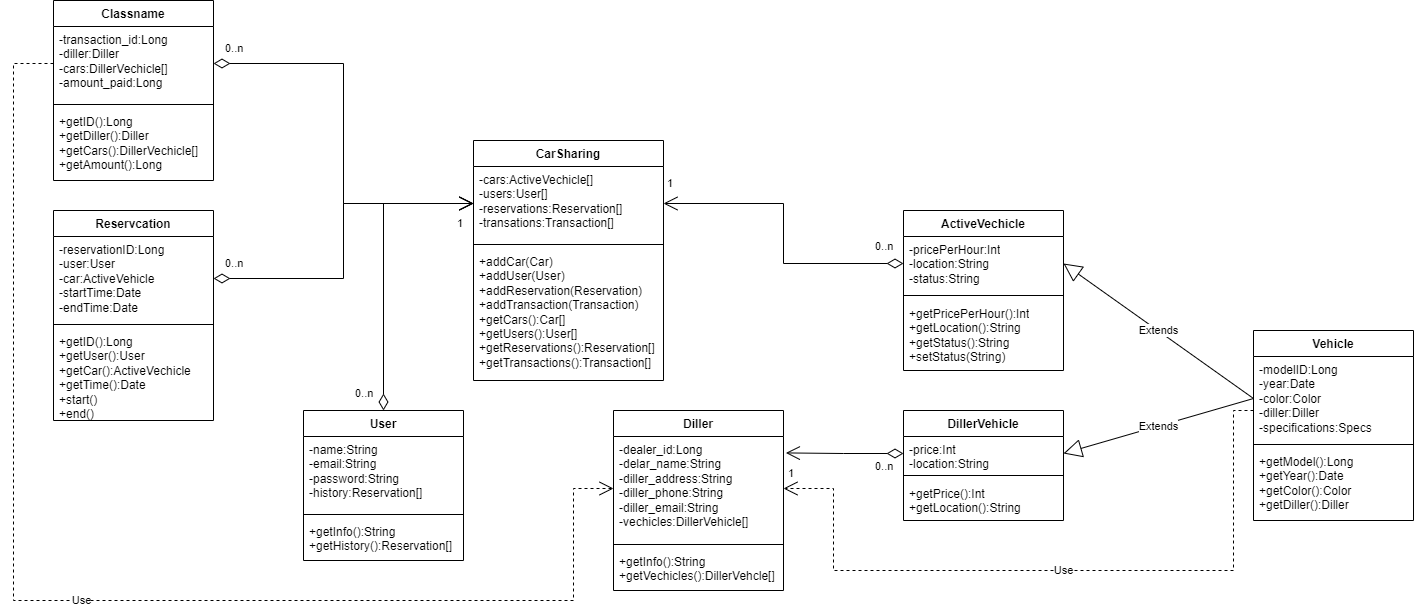

The diagram above was exported from draw.io. Its source (the exported page's mxGraphModel, read from the mxfile embedded in the PNG):
<mxGraphModel dx="3237" dy="2495" grid="1" gridSize="10" guides="1" tooltips="1" connect="1" arrows="1" fold="1" page="1" pageScale="1" pageWidth="850" pageHeight="1100" background="#ffffff" math="0" shadow="0">
  <root>
    <mxCell id="0" />
    <mxCell id="1" parent="0" />
    <mxCell id="5YqO3TPeIOlHDMoxgOhz-5" value="DillerVehicle" style="swimlane;fontStyle=1;align=center;verticalAlign=top;childLayout=stackLayout;horizontal=1;startSize=26;horizontalStack=0;resizeParent=1;resizeParentMax=0;resizeLast=0;collapsible=1;marginBottom=0;whiteSpace=wrap;html=1;" vertex="1" parent="1">
      <mxGeometry x="180" y="160" width="160" height="110" as="geometry" />
    </mxCell>
    <mxCell id="5YqO3TPeIOlHDMoxgOhz-6" value="-price:Int&lt;br&gt;-location:String" style="text;strokeColor=none;fillColor=none;align=left;verticalAlign=top;spacingLeft=4;spacingRight=4;overflow=hidden;rotatable=0;points=[[0,0.5],[1,0.5]];portConstraint=eastwest;whiteSpace=wrap;html=1;" vertex="1" parent="5YqO3TPeIOlHDMoxgOhz-5">
      <mxGeometry y="26" width="160" height="34" as="geometry" />
    </mxCell>
    <mxCell id="5YqO3TPeIOlHDMoxgOhz-7" value="" style="line;strokeWidth=1;fillColor=none;align=left;verticalAlign=middle;spacingTop=-1;spacingLeft=3;spacingRight=3;rotatable=0;labelPosition=right;points=[];portConstraint=eastwest;strokeColor=inherit;" vertex="1" parent="5YqO3TPeIOlHDMoxgOhz-5">
      <mxGeometry y="60" width="160" height="10" as="geometry" />
    </mxCell>
    <mxCell id="5YqO3TPeIOlHDMoxgOhz-8" value="+getPrice():Int&lt;br&gt;+getLocation():String" style="text;strokeColor=none;fillColor=none;align=left;verticalAlign=top;spacingLeft=4;spacingRight=4;overflow=hidden;rotatable=0;points=[[0,0.5],[1,0.5]];portConstraint=eastwest;whiteSpace=wrap;html=1;" vertex="1" parent="5YqO3TPeIOlHDMoxgOhz-5">
      <mxGeometry y="70" width="160" height="40" as="geometry" />
    </mxCell>
    <mxCell id="5YqO3TPeIOlHDMoxgOhz-10" value="Vehicle" style="swimlane;fontStyle=1;align=center;verticalAlign=top;childLayout=stackLayout;horizontal=1;startSize=26;horizontalStack=0;resizeParent=1;resizeParentMax=0;resizeLast=0;collapsible=1;marginBottom=0;whiteSpace=wrap;html=1;" vertex="1" parent="1">
      <mxGeometry x="530" y="80" width="160" height="190" as="geometry" />
    </mxCell>
    <mxCell id="5YqO3TPeIOlHDMoxgOhz-11" value="-modelID:Long&lt;br&gt;-year:Date&lt;br&gt;-color:Color&lt;br&gt;-diller:Diller&lt;br&gt;-specifications:Specs" style="text;strokeColor=none;fillColor=none;align=left;verticalAlign=top;spacingLeft=4;spacingRight=4;overflow=hidden;rotatable=0;points=[[0,0.5],[1,0.5]];portConstraint=eastwest;whiteSpace=wrap;html=1;" vertex="1" parent="5YqO3TPeIOlHDMoxgOhz-10">
      <mxGeometry y="26" width="160" height="84" as="geometry" />
    </mxCell>
    <mxCell id="5YqO3TPeIOlHDMoxgOhz-12" value="" style="line;strokeWidth=1;fillColor=none;align=left;verticalAlign=middle;spacingTop=-1;spacingLeft=3;spacingRight=3;rotatable=0;labelPosition=right;points=[];portConstraint=eastwest;strokeColor=inherit;" vertex="1" parent="5YqO3TPeIOlHDMoxgOhz-10">
      <mxGeometry y="110" width="160" height="8" as="geometry" />
    </mxCell>
    <mxCell id="5YqO3TPeIOlHDMoxgOhz-13" value="+getModel():Long&lt;br&gt;+getYear():Date&lt;br&gt;+getColor():Color&lt;br&gt;+getDiller():Diller" style="text;strokeColor=none;fillColor=none;align=left;verticalAlign=top;spacingLeft=4;spacingRight=4;overflow=hidden;rotatable=0;points=[[0,0.5],[1,0.5]];portConstraint=eastwest;whiteSpace=wrap;html=1;" vertex="1" parent="5YqO3TPeIOlHDMoxgOhz-10">
      <mxGeometry y="118" width="160" height="72" as="geometry" />
    </mxCell>
    <mxCell id="5YqO3TPeIOlHDMoxgOhz-14" value="Extends" style="endArrow=block;endSize=16;endFill=0;html=1;rounded=0;exitX=0;exitY=0.5;exitDx=0;exitDy=0;entryX=1;entryY=0.5;entryDx=0;entryDy=0;" edge="1" parent="1" source="5YqO3TPeIOlHDMoxgOhz-11" target="5YqO3TPeIOlHDMoxgOhz-6">
      <mxGeometry width="160" relative="1" as="geometry">
        <mxPoint x="390" y="210" as="sourcePoint" />
        <mxPoint x="550" y="210" as="targetPoint" />
      </mxGeometry>
    </mxCell>
    <mxCell id="5YqO3TPeIOlHDMoxgOhz-15" value="ActiveVechicle" style="swimlane;fontStyle=1;align=center;verticalAlign=top;childLayout=stackLayout;horizontal=1;startSize=26;horizontalStack=0;resizeParent=1;resizeParentMax=0;resizeLast=0;collapsible=1;marginBottom=0;whiteSpace=wrap;html=1;" vertex="1" parent="1">
      <mxGeometry x="180" y="-40" width="160" height="160" as="geometry" />
    </mxCell>
    <mxCell id="5YqO3TPeIOlHDMoxgOhz-16" value="-pricePerHour:Int&lt;br&gt;-location:String&lt;br&gt;-status:String" style="text;strokeColor=none;fillColor=none;align=left;verticalAlign=top;spacingLeft=4;spacingRight=4;overflow=hidden;rotatable=0;points=[[0,0.5],[1,0.5]];portConstraint=eastwest;whiteSpace=wrap;html=1;" vertex="1" parent="5YqO3TPeIOlHDMoxgOhz-15">
      <mxGeometry y="26" width="160" height="54" as="geometry" />
    </mxCell>
    <mxCell id="5YqO3TPeIOlHDMoxgOhz-17" value="" style="line;strokeWidth=1;fillColor=none;align=left;verticalAlign=middle;spacingTop=-1;spacingLeft=3;spacingRight=3;rotatable=0;labelPosition=right;points=[];portConstraint=eastwest;strokeColor=inherit;" vertex="1" parent="5YqO3TPeIOlHDMoxgOhz-15">
      <mxGeometry y="80" width="160" height="10" as="geometry" />
    </mxCell>
    <mxCell id="5YqO3TPeIOlHDMoxgOhz-18" value="+getPricePerHour():Int&lt;br&gt;+getLocation():String&lt;br&gt;+getStatus():String&lt;br&gt;+setStatus(String)" style="text;strokeColor=none;fillColor=none;align=left;verticalAlign=top;spacingLeft=4;spacingRight=4;overflow=hidden;rotatable=0;points=[[0,0.5],[1,0.5]];portConstraint=eastwest;whiteSpace=wrap;html=1;" vertex="1" parent="5YqO3TPeIOlHDMoxgOhz-15">
      <mxGeometry y="90" width="160" height="70" as="geometry" />
    </mxCell>
    <mxCell id="5YqO3TPeIOlHDMoxgOhz-19" value="Extends" style="endArrow=block;endSize=16;endFill=0;html=1;rounded=0;exitX=0;exitY=0.5;exitDx=0;exitDy=0;entryX=1;entryY=0.5;entryDx=0;entryDy=0;" edge="1" parent="1" source="5YqO3TPeIOlHDMoxgOhz-11" target="5YqO3TPeIOlHDMoxgOhz-16">
      <mxGeometry width="160" relative="1" as="geometry">
        <mxPoint x="540" y="148" as="sourcePoint" />
        <mxPoint x="350" y="228" as="targetPoint" />
      </mxGeometry>
    </mxCell>
    <mxCell id="5YqO3TPeIOlHDMoxgOhz-24" value="Diller" style="swimlane;fontStyle=1;align=center;verticalAlign=top;childLayout=stackLayout;horizontal=1;startSize=26;horizontalStack=0;resizeParent=1;resizeParentMax=0;resizeLast=0;collapsible=1;marginBottom=0;whiteSpace=wrap;html=1;" vertex="1" parent="1">
      <mxGeometry x="-110" y="160" width="170" height="180" as="geometry" />
    </mxCell>
    <mxCell id="5YqO3TPeIOlHDMoxgOhz-25" value="-dealer_id:Long&lt;br style=&quot;border-color: var(--border-color);&quot;&gt;-delar_name:String&lt;br style=&quot;border-color: var(--border-color);&quot;&gt;-diller_address:String&lt;br style=&quot;border-color: var(--border-color);&quot;&gt;-diller_phone:String&lt;br style=&quot;border-color: var(--border-color);&quot;&gt;-diller_email:String&lt;br style=&quot;border-color: var(--border-color);&quot;&gt;-vechicles:DillerVehicle[]" style="text;strokeColor=none;fillColor=none;align=left;verticalAlign=top;spacingLeft=4;spacingRight=4;overflow=hidden;rotatable=0;points=[[0,0.5],[1,0.5]];portConstraint=eastwest;whiteSpace=wrap;html=1;" vertex="1" parent="5YqO3TPeIOlHDMoxgOhz-24">
      <mxGeometry y="26" width="170" height="104" as="geometry" />
    </mxCell>
    <mxCell id="5YqO3TPeIOlHDMoxgOhz-26" value="" style="line;strokeWidth=1;fillColor=none;align=left;verticalAlign=middle;spacingTop=-1;spacingLeft=3;spacingRight=3;rotatable=0;labelPosition=right;points=[];portConstraint=eastwest;strokeColor=inherit;" vertex="1" parent="5YqO3TPeIOlHDMoxgOhz-24">
      <mxGeometry y="130" width="170" height="8" as="geometry" />
    </mxCell>
    <mxCell id="5YqO3TPeIOlHDMoxgOhz-27" value="+getInfo():String&lt;br&gt;+getVechicles():DillerVehcle[]" style="text;strokeColor=none;fillColor=none;align=left;verticalAlign=top;spacingLeft=4;spacingRight=4;overflow=hidden;rotatable=0;points=[[0,0.5],[1,0.5]];portConstraint=eastwest;whiteSpace=wrap;html=1;" vertex="1" parent="5YqO3TPeIOlHDMoxgOhz-24">
      <mxGeometry y="138" width="170" height="42" as="geometry" />
    </mxCell>
    <mxCell id="5YqO3TPeIOlHDMoxgOhz-28" value="" style="endArrow=open;html=1;endSize=12;startArrow=diamondThin;startSize=14;startFill=0;edgeStyle=orthogonalEdgeStyle;rounded=0;exitX=0;exitY=0.5;exitDx=0;exitDy=0;entryX=1.014;entryY=0.158;entryDx=0;entryDy=0;entryPerimeter=0;" edge="1" parent="1" source="5YqO3TPeIOlHDMoxgOhz-6" target="5YqO3TPeIOlHDMoxgOhz-25">
      <mxGeometry relative="1" as="geometry">
        <mxPoint x="120" y="420" as="sourcePoint" />
        <mxPoint x="280" y="420" as="targetPoint" />
      </mxGeometry>
    </mxCell>
    <mxCell id="5YqO3TPeIOlHDMoxgOhz-29" value="0..n" style="edgeLabel;resizable=0;html=1;align=left;verticalAlign=top;" connectable="0" vertex="1" parent="5YqO3TPeIOlHDMoxgOhz-28">
      <mxGeometry x="-1" relative="1" as="geometry">
        <mxPoint x="-30" as="offset" />
      </mxGeometry>
    </mxCell>
    <mxCell id="5YqO3TPeIOlHDMoxgOhz-30" value="1" style="edgeLabel;resizable=0;html=1;align=right;verticalAlign=top;" connectable="0" vertex="1" parent="5YqO3TPeIOlHDMoxgOhz-28">
      <mxGeometry x="1" relative="1" as="geometry">
        <mxPoint x="8" y="8" as="offset" />
      </mxGeometry>
    </mxCell>
    <mxCell id="5YqO3TPeIOlHDMoxgOhz-31" value="Use" style="endArrow=open;endSize=12;dashed=1;html=1;rounded=0;entryX=1;entryY=0.5;entryDx=0;entryDy=0;edgeStyle=orthogonalEdgeStyle;exitX=0;exitY=0.5;exitDx=0;exitDy=0;" edge="1" parent="1" source="5YqO3TPeIOlHDMoxgOhz-11" target="5YqO3TPeIOlHDMoxgOhz-25">
      <mxGeometry width="160" relative="1" as="geometry">
        <mxPoint x="530" y="160" as="sourcePoint" />
        <mxPoint x="560" y="-80" as="targetPoint" />
        <Array as="points">
          <mxPoint x="530" y="160" />
          <mxPoint x="510" y="160" />
          <mxPoint x="510" y="320" />
          <mxPoint x="110" y="320" />
          <mxPoint x="110" y="238" />
        </Array>
      </mxGeometry>
    </mxCell>
    <mxCell id="5YqO3TPeIOlHDMoxgOhz-32" value="User" style="swimlane;fontStyle=1;align=center;verticalAlign=top;childLayout=stackLayout;horizontal=1;startSize=26;horizontalStack=0;resizeParent=1;resizeParentMax=0;resizeLast=0;collapsible=1;marginBottom=0;whiteSpace=wrap;html=1;" vertex="1" parent="1">
      <mxGeometry x="-420" y="160" width="160" height="150" as="geometry" />
    </mxCell>
    <mxCell id="5YqO3TPeIOlHDMoxgOhz-33" value="-name:String&lt;br&gt;-email:String&lt;br&gt;-password:String&lt;br&gt;-history:Reservation[]" style="text;strokeColor=none;fillColor=none;align=left;verticalAlign=top;spacingLeft=4;spacingRight=4;overflow=hidden;rotatable=0;points=[[0,0.5],[1,0.5]];portConstraint=eastwest;whiteSpace=wrap;html=1;" vertex="1" parent="5YqO3TPeIOlHDMoxgOhz-32">
      <mxGeometry y="26" width="160" height="74" as="geometry" />
    </mxCell>
    <mxCell id="5YqO3TPeIOlHDMoxgOhz-34" value="" style="line;strokeWidth=1;fillColor=none;align=left;verticalAlign=middle;spacingTop=-1;spacingLeft=3;spacingRight=3;rotatable=0;labelPosition=right;points=[];portConstraint=eastwest;strokeColor=inherit;" vertex="1" parent="5YqO3TPeIOlHDMoxgOhz-32">
      <mxGeometry y="100" width="160" height="8" as="geometry" />
    </mxCell>
    <mxCell id="5YqO3TPeIOlHDMoxgOhz-35" value="+getInfo():String&lt;br&gt;+getHistory():Reservation[]" style="text;strokeColor=none;fillColor=none;align=left;verticalAlign=top;spacingLeft=4;spacingRight=4;overflow=hidden;rotatable=0;points=[[0,0.5],[1,0.5]];portConstraint=eastwest;whiteSpace=wrap;html=1;" vertex="1" parent="5YqO3TPeIOlHDMoxgOhz-32">
      <mxGeometry y="108" width="160" height="42" as="geometry" />
    </mxCell>
    <mxCell id="5YqO3TPeIOlHDMoxgOhz-36" value="CarSharing" style="swimlane;fontStyle=1;align=center;verticalAlign=top;childLayout=stackLayout;horizontal=1;startSize=26;horizontalStack=0;resizeParent=1;resizeParentMax=0;resizeLast=0;collapsible=1;marginBottom=0;whiteSpace=wrap;html=1;" vertex="1" parent="1">
      <mxGeometry x="-250" y="-110" width="190" height="240" as="geometry" />
    </mxCell>
    <mxCell id="5YqO3TPeIOlHDMoxgOhz-37" value="-cars:ActiveVechicle[]&lt;br&gt;-users:User[]&lt;br&gt;-reservations:Reservation[]&lt;br&gt;-transations:Transaction[]" style="text;strokeColor=none;fillColor=none;align=left;verticalAlign=top;spacingLeft=4;spacingRight=4;overflow=hidden;rotatable=0;points=[[0,0.5],[1,0.5]];portConstraint=eastwest;whiteSpace=wrap;html=1;" vertex="1" parent="5YqO3TPeIOlHDMoxgOhz-36">
      <mxGeometry y="26" width="190" height="74" as="geometry" />
    </mxCell>
    <mxCell id="5YqO3TPeIOlHDMoxgOhz-38" value="" style="line;strokeWidth=1;fillColor=none;align=left;verticalAlign=middle;spacingTop=-1;spacingLeft=3;spacingRight=3;rotatable=0;labelPosition=right;points=[];portConstraint=eastwest;strokeColor=inherit;" vertex="1" parent="5YqO3TPeIOlHDMoxgOhz-36">
      <mxGeometry y="100" width="190" height="8" as="geometry" />
    </mxCell>
    <mxCell id="5YqO3TPeIOlHDMoxgOhz-39" value="+addCar(Car)&lt;br&gt;+addUser(User)&lt;br&gt;+addReservation(Reservation)&lt;br&gt;+addTransaction(Transaction)&lt;br&gt;+getCars():Car[]&lt;br style=&quot;border-color: var(--border-color);&quot;&gt;+getUsers():User[]&lt;br style=&quot;border-color: var(--border-color);&quot;&gt;+getReservations():Reservation[]&lt;br style=&quot;border-color: var(--border-color);&quot;&gt;+getTransactions():Transaction[]" style="text;strokeColor=none;fillColor=none;align=left;verticalAlign=top;spacingLeft=4;spacingRight=4;overflow=hidden;rotatable=0;points=[[0,0.5],[1,0.5]];portConstraint=eastwest;whiteSpace=wrap;html=1;" vertex="1" parent="5YqO3TPeIOlHDMoxgOhz-36">
      <mxGeometry y="108" width="190" height="132" as="geometry" />
    </mxCell>
    <mxCell id="5YqO3TPeIOlHDMoxgOhz-43" value="" style="endArrow=open;html=1;endSize=12;startArrow=diamondThin;startSize=14;startFill=0;edgeStyle=orthogonalEdgeStyle;rounded=0;exitX=0.5;exitY=0;exitDx=0;exitDy=0;entryX=0;entryY=0.5;entryDx=0;entryDy=0;" edge="1" parent="1" source="5YqO3TPeIOlHDMoxgOhz-32" target="5YqO3TPeIOlHDMoxgOhz-37">
      <mxGeometry relative="1" as="geometry">
        <mxPoint x="190" y="213" as="sourcePoint" />
        <mxPoint x="72" y="212" as="targetPoint" />
      </mxGeometry>
    </mxCell>
    <mxCell id="5YqO3TPeIOlHDMoxgOhz-44" value="0..n" style="edgeLabel;resizable=0;html=1;align=left;verticalAlign=top;" connectable="0" vertex="1" parent="5YqO3TPeIOlHDMoxgOhz-43">
      <mxGeometry x="-1" relative="1" as="geometry">
        <mxPoint x="-30" y="-30" as="offset" />
      </mxGeometry>
    </mxCell>
    <mxCell id="5YqO3TPeIOlHDMoxgOhz-45" value="1" style="edgeLabel;resizable=0;html=1;align=right;verticalAlign=top;" connectable="0" vertex="1" parent="5YqO3TPeIOlHDMoxgOhz-43">
      <mxGeometry x="1" relative="1" as="geometry">
        <mxPoint x="-10" y="7" as="offset" />
      </mxGeometry>
    </mxCell>
    <mxCell id="5YqO3TPeIOlHDMoxgOhz-46" value="" style="endArrow=open;html=1;endSize=12;startArrow=diamondThin;startSize=14;startFill=0;edgeStyle=orthogonalEdgeStyle;rounded=0;exitX=0;exitY=0.5;exitDx=0;exitDy=0;entryX=1;entryY=0.5;entryDx=0;entryDy=0;" edge="1" parent="1" source="5YqO3TPeIOlHDMoxgOhz-16" target="5YqO3TPeIOlHDMoxgOhz-37">
      <mxGeometry relative="1" as="geometry">
        <mxPoint x="-330" y="170" as="sourcePoint" />
        <mxPoint x="-240" y="-37" as="targetPoint" />
      </mxGeometry>
    </mxCell>
    <mxCell id="5YqO3TPeIOlHDMoxgOhz-47" value="0..n" style="edgeLabel;resizable=0;html=1;align=left;verticalAlign=top;" connectable="0" vertex="1" parent="5YqO3TPeIOlHDMoxgOhz-46">
      <mxGeometry x="-1" relative="1" as="geometry">
        <mxPoint x="-30" y="-30" as="offset" />
      </mxGeometry>
    </mxCell>
    <mxCell id="5YqO3TPeIOlHDMoxgOhz-48" value="1" style="edgeLabel;resizable=0;html=1;align=right;verticalAlign=top;" connectable="0" vertex="1" parent="5YqO3TPeIOlHDMoxgOhz-46">
      <mxGeometry x="1" relative="1" as="geometry">
        <mxPoint x="10" y="-33" as="offset" />
      </mxGeometry>
    </mxCell>
    <mxCell id="5YqO3TPeIOlHDMoxgOhz-49" value="Reservcation" style="swimlane;fontStyle=1;align=center;verticalAlign=top;childLayout=stackLayout;horizontal=1;startSize=26;horizontalStack=0;resizeParent=1;resizeParentMax=0;resizeLast=0;collapsible=1;marginBottom=0;whiteSpace=wrap;html=1;" vertex="1" parent="1">
      <mxGeometry x="-670" y="-40" width="160" height="210" as="geometry" />
    </mxCell>
    <mxCell id="5YqO3TPeIOlHDMoxgOhz-50" value="-reservationID:Long&lt;br&gt;-user:User&lt;br&gt;-car:ActiveVehicle&lt;br&gt;-startTime:Date&lt;br&gt;-endTime:Date" style="text;strokeColor=none;fillColor=none;align=left;verticalAlign=top;spacingLeft=4;spacingRight=4;overflow=hidden;rotatable=0;points=[[0,0.5],[1,0.5]];portConstraint=eastwest;whiteSpace=wrap;html=1;" vertex="1" parent="5YqO3TPeIOlHDMoxgOhz-49">
      <mxGeometry y="26" width="160" height="84" as="geometry" />
    </mxCell>
    <mxCell id="5YqO3TPeIOlHDMoxgOhz-51" value="" style="line;strokeWidth=1;fillColor=none;align=left;verticalAlign=middle;spacingTop=-1;spacingLeft=3;spacingRight=3;rotatable=0;labelPosition=right;points=[];portConstraint=eastwest;strokeColor=inherit;" vertex="1" parent="5YqO3TPeIOlHDMoxgOhz-49">
      <mxGeometry y="110" width="160" height="8" as="geometry" />
    </mxCell>
    <mxCell id="5YqO3TPeIOlHDMoxgOhz-52" value="+getID():Long&lt;br&gt;+getUser():User&lt;br&gt;+getCar():ActiveVechicle&lt;br&gt;+getTime():Date&lt;br&gt;+start()&lt;br&gt;+end()" style="text;strokeColor=none;fillColor=none;align=left;verticalAlign=top;spacingLeft=4;spacingRight=4;overflow=hidden;rotatable=0;points=[[0,0.5],[1,0.5]];portConstraint=eastwest;whiteSpace=wrap;html=1;" vertex="1" parent="5YqO3TPeIOlHDMoxgOhz-49">
      <mxGeometry y="118" width="160" height="92" as="geometry" />
    </mxCell>
    <mxCell id="5YqO3TPeIOlHDMoxgOhz-53" value="" style="endArrow=open;html=1;endSize=12;startArrow=diamondThin;startSize=14;startFill=0;edgeStyle=orthogonalEdgeStyle;rounded=0;exitX=1;exitY=0.5;exitDx=0;exitDy=0;entryX=0;entryY=0.5;entryDx=0;entryDy=0;" edge="1" parent="1" source="5YqO3TPeIOlHDMoxgOhz-50" target="5YqO3TPeIOlHDMoxgOhz-37">
      <mxGeometry relative="1" as="geometry">
        <mxPoint x="-330" y="170" as="sourcePoint" />
        <mxPoint x="-240" y="-37" as="targetPoint" />
      </mxGeometry>
    </mxCell>
    <mxCell id="5YqO3TPeIOlHDMoxgOhz-54" value="0..n" style="edgeLabel;resizable=0;html=1;align=left;verticalAlign=top;" connectable="0" vertex="1" parent="5YqO3TPeIOlHDMoxgOhz-53">
      <mxGeometry x="-1" relative="1" as="geometry">
        <mxPoint x="10" y="-28" as="offset" />
      </mxGeometry>
    </mxCell>
    <mxCell id="5YqO3TPeIOlHDMoxgOhz-55" value="1" style="edgeLabel;resizable=0;html=1;align=right;verticalAlign=top;" connectable="0" vertex="1" parent="5YqO3TPeIOlHDMoxgOhz-53">
      <mxGeometry x="1" relative="1" as="geometry">
        <mxPoint x="-10" y="7" as="offset" />
      </mxGeometry>
    </mxCell>
    <mxCell id="5YqO3TPeIOlHDMoxgOhz-56" value="Classname" style="swimlane;fontStyle=1;align=center;verticalAlign=top;childLayout=stackLayout;horizontal=1;startSize=26;horizontalStack=0;resizeParent=1;resizeParentMax=0;resizeLast=0;collapsible=1;marginBottom=0;whiteSpace=wrap;html=1;" vertex="1" parent="1">
      <mxGeometry x="-670" y="-250" width="160" height="180" as="geometry" />
    </mxCell>
    <mxCell id="5YqO3TPeIOlHDMoxgOhz-57" value="-transaction_id:Long&lt;br&gt;-diller:Diller&lt;br&gt;-cars:DillerVechicle[]&lt;br&gt;-amount_paid:Long" style="text;strokeColor=none;fillColor=none;align=left;verticalAlign=top;spacingLeft=4;spacingRight=4;overflow=hidden;rotatable=0;points=[[0,0.5],[1,0.5]];portConstraint=eastwest;whiteSpace=wrap;html=1;" vertex="1" parent="5YqO3TPeIOlHDMoxgOhz-56">
      <mxGeometry y="26" width="160" height="74" as="geometry" />
    </mxCell>
    <mxCell id="5YqO3TPeIOlHDMoxgOhz-58" value="" style="line;strokeWidth=1;fillColor=none;align=left;verticalAlign=middle;spacingTop=-1;spacingLeft=3;spacingRight=3;rotatable=0;labelPosition=right;points=[];portConstraint=eastwest;strokeColor=inherit;" vertex="1" parent="5YqO3TPeIOlHDMoxgOhz-56">
      <mxGeometry y="100" width="160" height="8" as="geometry" />
    </mxCell>
    <mxCell id="5YqO3TPeIOlHDMoxgOhz-59" value="+getID():Long&lt;br&gt;+getDiller():Diller&lt;br&gt;+getCars():DillerVechicle[]&lt;br&gt;+getAmount():Long" style="text;strokeColor=none;fillColor=none;align=left;verticalAlign=top;spacingLeft=4;spacingRight=4;overflow=hidden;rotatable=0;points=[[0,0.5],[1,0.5]];portConstraint=eastwest;whiteSpace=wrap;html=1;" vertex="1" parent="5YqO3TPeIOlHDMoxgOhz-56">
      <mxGeometry y="108" width="160" height="72" as="geometry" />
    </mxCell>
    <mxCell id="5YqO3TPeIOlHDMoxgOhz-60" value="" style="endArrow=open;html=1;endSize=12;startArrow=diamondThin;startSize=14;startFill=0;edgeStyle=orthogonalEdgeStyle;rounded=0;exitX=1;exitY=0.5;exitDx=0;exitDy=0;entryX=0;entryY=0.5;entryDx=0;entryDy=0;" edge="1" parent="1" source="5YqO3TPeIOlHDMoxgOhz-57" target="5YqO3TPeIOlHDMoxgOhz-37">
      <mxGeometry relative="1" as="geometry">
        <mxPoint x="-500" y="38" as="sourcePoint" />
        <mxPoint x="-240" y="-37" as="targetPoint" />
      </mxGeometry>
    </mxCell>
    <mxCell id="5YqO3TPeIOlHDMoxgOhz-61" value="0..n" style="edgeLabel;resizable=0;html=1;align=left;verticalAlign=top;" connectable="0" vertex="1" parent="5YqO3TPeIOlHDMoxgOhz-60">
      <mxGeometry x="-1" relative="1" as="geometry">
        <mxPoint x="10" y="-28" as="offset" />
      </mxGeometry>
    </mxCell>
    <mxCell id="5YqO3TPeIOlHDMoxgOhz-62" value="1" style="edgeLabel;resizable=0;html=1;align=right;verticalAlign=top;" connectable="0" vertex="1" parent="5YqO3TPeIOlHDMoxgOhz-60">
      <mxGeometry x="1" relative="1" as="geometry">
        <mxPoint x="-10" y="7" as="offset" />
      </mxGeometry>
    </mxCell>
    <mxCell id="5YqO3TPeIOlHDMoxgOhz-63" value="Use" style="endArrow=open;endSize=12;dashed=1;html=1;rounded=0;exitX=0;exitY=0.5;exitDx=0;exitDy=0;entryX=0;entryY=0.5;entryDx=0;entryDy=0;edgeStyle=orthogonalEdgeStyle;" edge="1" parent="1" source="5YqO3TPeIOlHDMoxgOhz-57" target="5YqO3TPeIOlHDMoxgOhz-25">
      <mxGeometry width="160" relative="1" as="geometry">
        <mxPoint x="-820" y="-50" as="sourcePoint" />
        <mxPoint x="-660" y="-50" as="targetPoint" />
        <Array as="points">
          <mxPoint x="-710" y="-187" />
          <mxPoint x="-710" y="350" />
          <mxPoint x="-150" y="350" />
          <mxPoint x="-150" y="238" />
        </Array>
      </mxGeometry>
    </mxCell>
  </root>
</mxGraphModel>